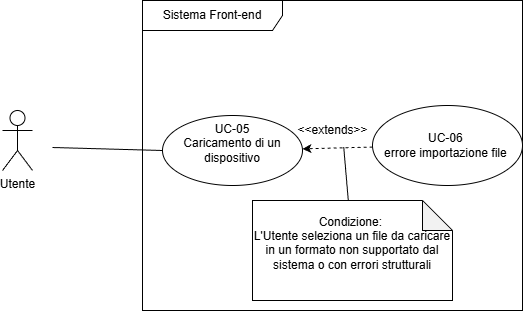

The diagram above was exported from draw.io. Its source (the exported page's mxGraphModel, read from the mxfile embedded in the PNG):
<mxGraphModel dx="1195" dy="823" grid="1" gridSize="10" guides="1" tooltips="1" connect="1" arrows="1" fold="1" page="1" pageScale="1" pageWidth="850" pageHeight="1100" math="0" shadow="0">
  <root>
    <mxCell id="0" />
    <mxCell id="1" parent="0" />
    <mxCell id="2" value="Sistema Front-end" style="shape=umlFrame;whiteSpace=wrap;html=1;pointerEvents=0;width=140;height=30;" vertex="1" parent="1">
      <mxGeometry x="160" y="310" width="380" height="310" as="geometry" />
    </mxCell>
    <mxCell id="3" style="edgeStyle=none;html=1;entryX=0;entryY=0.5;entryDx=0;entryDy=0;endArrow=none;endFill=0;" edge="1" parent="1" target="4">
      <mxGeometry relative="1" as="geometry">
        <mxPoint x="70" y="457" as="sourcePoint" />
      </mxGeometry>
    </mxCell>
    <mxCell id="4" value="UC-05&lt;div&gt;&lt;font color=&quot;#000000&quot;&gt;Caricamento di un dispositivo&lt;br&gt;&lt;/font&gt;&lt;div&gt;&lt;br&gt;&lt;/div&gt;&lt;/div&gt;" style="ellipse;whiteSpace=wrap;html=1;" vertex="1" parent="1">
      <mxGeometry x="180" y="425" width="140" height="70" as="geometry" />
    </mxCell>
    <mxCell id="5" style="edgeStyle=none;html=1;dashed=1;" edge="1" parent="1" source="6" target="4">
      <mxGeometry relative="1" as="geometry" />
    </mxCell>
    <mxCell id="6" value="UC-06&amp;nbsp;&lt;div&gt;errore importazione file&amp;nbsp;&lt;/div&gt;" style="ellipse;whiteSpace=wrap;html=1;" vertex="1" parent="1">
      <mxGeometry x="390" y="415" width="150" height="80" as="geometry" />
    </mxCell>
    <mxCell id="7" value="Utente" style="shape=umlActor;verticalLabelPosition=bottom;verticalAlign=top;html=1;" vertex="1" parent="1">
      <mxGeometry x="20" y="420" width="30" height="60" as="geometry" />
    </mxCell>
    <mxCell id="8" value="&amp;lt;&amp;lt;extends&amp;gt;&amp;gt;" style="text;html=1;align=center;verticalAlign=middle;resizable=0;points=[];autosize=1;strokeColor=none;fillColor=none;" vertex="1" parent="1">
      <mxGeometry x="305" y="425" width="90" height="30" as="geometry" />
    </mxCell>
    <mxCell id="9" value="Condizione:&amp;nbsp;&lt;div&gt;L'Utente seleziona un file da caricare in un formato non supportato dal sistema o con errori strutturali&lt;/div&gt;&lt;div&gt;&amp;nbsp;&lt;/div&gt;" style="shape=note;whiteSpace=wrap;html=1;backgroundOutline=1;darkOpacity=0.05;" vertex="1" parent="1">
      <mxGeometry x="260" y="510" width="200" height="100" as="geometry" />
    </mxCell>
    <mxCell id="10" style="edgeStyle=none;html=1;entryX=0.625;entryY=1.05;entryDx=0;entryDy=0;entryPerimeter=0;endArrow=none;endFill=0;" edge="1" parent="1" source="9" target="8">
      <mxGeometry relative="1" as="geometry" />
    </mxCell>
  </root>
</mxGraphModel>